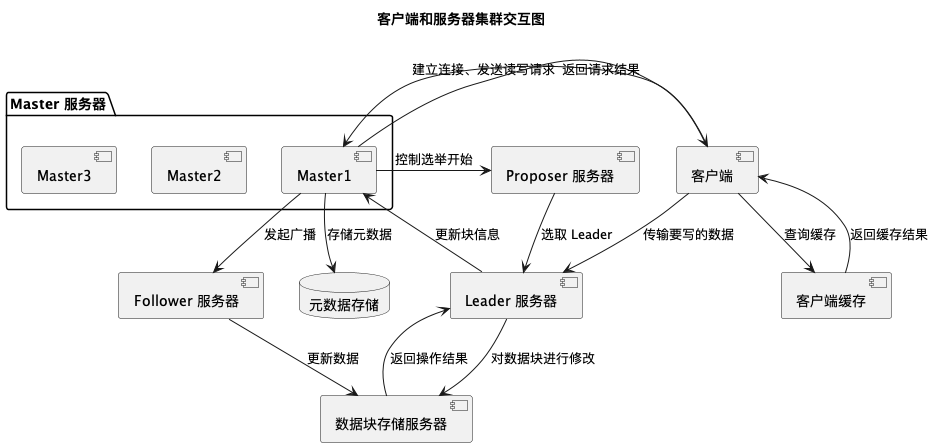

The diagram above was rendered by PlantUML. Its source (embedded in the PNG):
@startuml
title 客户端和服务器集群交互图

package "Master 服务器" {
  [Master1] as Master1
  [Master2] as Master2
  [Master3] as Master3
}

database "元数据存储" as MetaData

[客户端] as Client
[客户端缓存] as ClientCache
[Leader 服务器] as Leader
[Proposer 服务器] as Proposer
[Follower 服务器] as Follower
[数据块存储服务器] as DataBlockServer

Client --> ClientCache : 查询缓存
ClientCache --> Client : 返回缓存结果

Client --> Master1 : 建立连接、发送读写请求
Master1 --> Client : 返回请求结果
Master1 --> MetaData : 存储元数据

Client --> Leader : 传输要写的数据
Leader --> DataBlockServer : 对数据块进行修改
DataBlockServer --> Leader : 返回操作结果
Leader --> Master1 : 更新块信息

Master1 --> Proposer : 控制选举开始
Proposer --> Leader : 选取 Leader

Master1 --> Follower : 发起广播
Follower --> DataBlockServer : 更新数据

@enduml